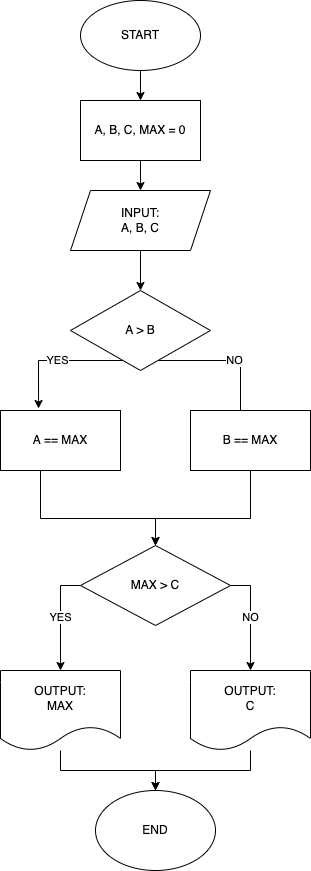

The diagram above was exported from draw.io. Its source (the exported page's mxGraphModel, read from the mxfile embedded in the PNG):
<mxGraphModel dx="1258" dy="436" grid="1" gridSize="10" guides="1" tooltips="1" connect="1" arrows="1" fold="1" page="1" pageScale="1" pageWidth="827" pageHeight="1169" math="0" shadow="0">
  <root>
    <mxCell id="0" />
    <mxCell id="1" parent="0" />
    <mxCell id="2" value="" style="edgeStyle=orthogonalEdgeStyle;rounded=0;orthogonalLoop=1;jettySize=auto;html=1;" edge="1" parent="1" source="3" target="5">
      <mxGeometry relative="1" as="geometry" />
    </mxCell>
    <mxCell id="3" value="START" style="ellipse;whiteSpace=wrap;html=1;" vertex="1" parent="1">
      <mxGeometry x="200" y="40" width="120" height="70" as="geometry" />
    </mxCell>
    <mxCell id="4" style="edgeStyle=orthogonalEdgeStyle;rounded=0;orthogonalLoop=1;jettySize=auto;html=1;entryX=0.5;entryY=0;entryDx=0;entryDy=0;" edge="1" parent="1" source="5" target="7">
      <mxGeometry relative="1" as="geometry" />
    </mxCell>
    <mxCell id="5" value="A, B, C, MAX = 0" style="whiteSpace=wrap;html=1;" vertex="1" parent="1">
      <mxGeometry x="200" y="140" width="120" height="60" as="geometry" />
    </mxCell>
    <mxCell id="6" value="" style="edgeStyle=orthogonalEdgeStyle;rounded=0;orthogonalLoop=1;jettySize=auto;html=1;" edge="1" parent="1" source="7" target="10">
      <mxGeometry relative="1" as="geometry" />
    </mxCell>
    <mxCell id="7" value="INPUT:&lt;br&gt;A, B, C" style="shape=parallelogram;perimeter=parallelogramPerimeter;whiteSpace=wrap;html=1;fixedSize=1;" vertex="1" parent="1">
      <mxGeometry x="190" y="230" width="140" height="60" as="geometry" />
    </mxCell>
    <mxCell id="8" value="YES" style="edgeStyle=orthogonalEdgeStyle;rounded=0;orthogonalLoop=1;jettySize=auto;html=1;entryX=0.317;entryY=-0.033;entryDx=0;entryDy=0;entryPerimeter=0;" edge="1" parent="1" source="10" target="12">
      <mxGeometry relative="1" as="geometry">
        <Array as="points">
          <mxPoint x="158" y="400" />
        </Array>
      </mxGeometry>
    </mxCell>
    <mxCell id="9" value="NO" style="edgeStyle=orthogonalEdgeStyle;rounded=0;orthogonalLoop=1;jettySize=auto;html=1;" edge="1" parent="1" source="10">
      <mxGeometry relative="1" as="geometry">
        <mxPoint x="360" y="470" as="targetPoint" />
        <Array as="points">
          <mxPoint x="360" y="400" />
          <mxPoint x="360" y="470" />
        </Array>
      </mxGeometry>
    </mxCell>
    <mxCell id="10" value="A &amp;gt; B" style="rhombus;whiteSpace=wrap;html=1;" vertex="1" parent="1">
      <mxGeometry x="190" y="330" width="140" height="80" as="geometry" />
    </mxCell>
    <mxCell id="11" style="edgeStyle=orthogonalEdgeStyle;rounded=0;orthogonalLoop=1;jettySize=auto;html=1;entryX=0.5;entryY=0;entryDx=0;entryDy=0;" edge="1" parent="1" source="12" target="17">
      <mxGeometry relative="1" as="geometry">
        <mxPoint x="180" y="560" as="targetPoint" />
        <Array as="points">
          <mxPoint x="160" y="558" />
          <mxPoint x="275" y="558" />
        </Array>
      </mxGeometry>
    </mxCell>
    <mxCell id="12" value="A == MAX" style="rounded=0;whiteSpace=wrap;html=1;" vertex="1" parent="1">
      <mxGeometry x="120" y="450" width="120" height="60" as="geometry" />
    </mxCell>
    <mxCell id="13" style="edgeStyle=orthogonalEdgeStyle;rounded=0;orthogonalLoop=1;jettySize=auto;html=1;entryX=0.5;entryY=0;entryDx=0;entryDy=0;" edge="1" parent="1" source="14" target="17">
      <mxGeometry relative="1" as="geometry">
        <mxPoint x="370" y="560" as="targetPoint" />
        <Array as="points">
          <mxPoint x="370" y="558" />
          <mxPoint x="275" y="558" />
        </Array>
      </mxGeometry>
    </mxCell>
    <mxCell id="14" value="B == MAX" style="rounded=0;whiteSpace=wrap;html=1;" vertex="1" parent="1">
      <mxGeometry x="310" y="450" width="120" height="60" as="geometry" />
    </mxCell>
    <mxCell id="15" value="YES" style="edgeStyle=orthogonalEdgeStyle;rounded=0;orthogonalLoop=1;jettySize=auto;html=1;entryX=0.5;entryY=0;entryDx=0;entryDy=0;" edge="1" parent="1" source="17" target="19">
      <mxGeometry relative="1" as="geometry">
        <mxPoint x="180" y="690" as="targetPoint" />
        <Array as="points">
          <mxPoint x="180" y="625" />
        </Array>
      </mxGeometry>
    </mxCell>
    <mxCell id="16" value="NO" style="edgeStyle=orthogonalEdgeStyle;rounded=0;orthogonalLoop=1;jettySize=auto;html=1;entryX=0.5;entryY=0;entryDx=0;entryDy=0;" edge="1" parent="1" source="17" target="21">
      <mxGeometry relative="1" as="geometry">
        <mxPoint x="370" y="690" as="targetPoint" />
        <Array as="points">
          <mxPoint x="370" y="625" />
        </Array>
      </mxGeometry>
    </mxCell>
    <mxCell id="17" value="MAX &amp;gt; C" style="rhombus;whiteSpace=wrap;html=1;" vertex="1" parent="1">
      <mxGeometry x="200" y="585" width="150" height="80" as="geometry" />
    </mxCell>
    <mxCell id="18" style="edgeStyle=orthogonalEdgeStyle;rounded=0;orthogonalLoop=1;jettySize=auto;html=1;entryX=0.5;entryY=0;entryDx=0;entryDy=0;" edge="1" parent="1" source="19" target="22">
      <mxGeometry relative="1" as="geometry" />
    </mxCell>
    <mxCell id="19" value="OUTPUT:&lt;br&gt;MAX" style="shape=document;whiteSpace=wrap;html=1;boundedLbl=1;" vertex="1" parent="1">
      <mxGeometry x="120" y="710" width="120" height="80" as="geometry" />
    </mxCell>
    <mxCell id="20" style="edgeStyle=orthogonalEdgeStyle;rounded=0;orthogonalLoop=1;jettySize=auto;html=1;entryX=0.5;entryY=0;entryDx=0;entryDy=0;" edge="1" parent="1" source="21" target="22">
      <mxGeometry relative="1" as="geometry" />
    </mxCell>
    <mxCell id="21" value="OUTPUT:&lt;br&gt;C" style="shape=document;whiteSpace=wrap;html=1;boundedLbl=1;" vertex="1" parent="1">
      <mxGeometry x="310" y="710" width="120" height="80" as="geometry" />
    </mxCell>
    <mxCell id="22" value="END" style="ellipse;whiteSpace=wrap;html=1;" vertex="1" parent="1">
      <mxGeometry x="215" y="830" width="120" height="80" as="geometry" />
    </mxCell>
  </root>
</mxGraphModel>